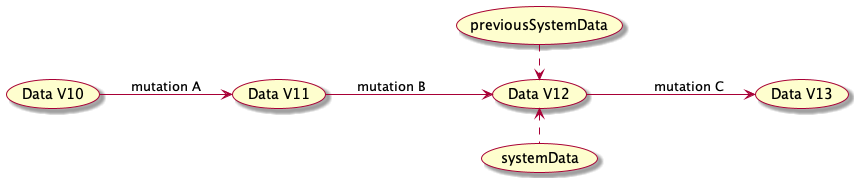

The diagram above was rendered by PlantUML. Its source (embedded in the PNG):
@startuml
!include SkinParam.iuml
left to right direction
(Data V10) --> (Data V11):mutation A
(Data V11) --> (Data V12):mutation B
(Data V12) --> (Data V13):mutation C

(previousSystemData) .right.> (Data V12)
(systemData) .left.> (Data V12)
@enduml